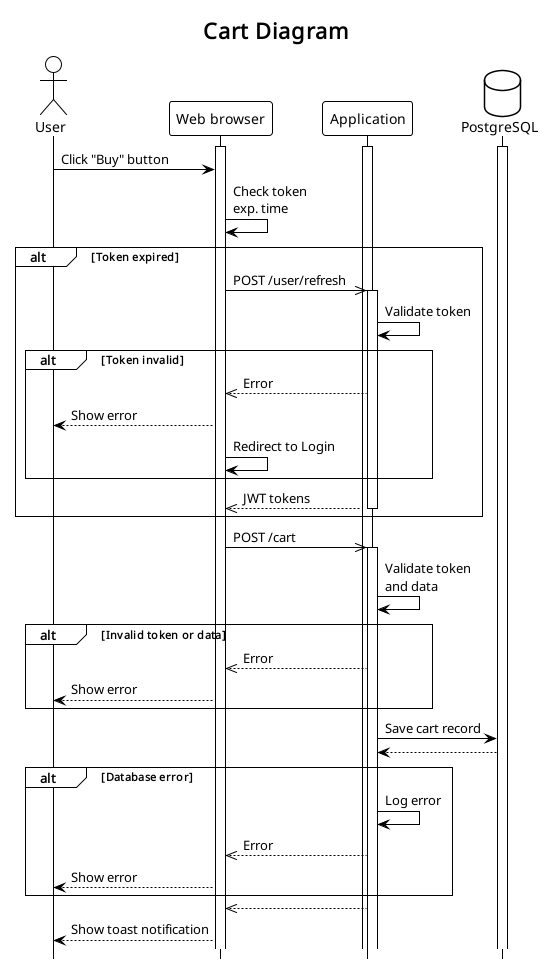

The diagram above was rendered by PlantUML. Its source (embedded in the PNG):
@startuml sequence_cart_diagram

!theme plain
hide footbox

title Cart Diagram

' definitions

actor User
participant "Web browser" as Browser
participant Application as App
database PostgreSQL as DB

activate App
activate DB
activate Browser

' diagram

' start interaction
User -> Browser: Click "Buy" button

' add to Cart
Browser -> Browser: Check token\nexp. time

alt Token expired
    Browser ->> App ++: POST /user/refresh
    App -> App: Validate token
    alt Token invalid
        Browser <<-- App: Error
        User <-- Browser: Show error
        Browser -> Browser: Redirect to Login
    end
    return JWT tokens
end

Browser ->> App ++: POST /cart

App -> App: Validate token\nand data

alt Invalid token or data
    Browser <<-- App: Error
    User <-- Browser: Show error
end

App -> DB: Save cart record
App <-- DB

alt Database error
    App -> App: Log error
    Browser <<-- App: Error
    User <-- Browser: Show error
end

Browser <<-- App
User <-- Browser: Show toast notification

@enduml